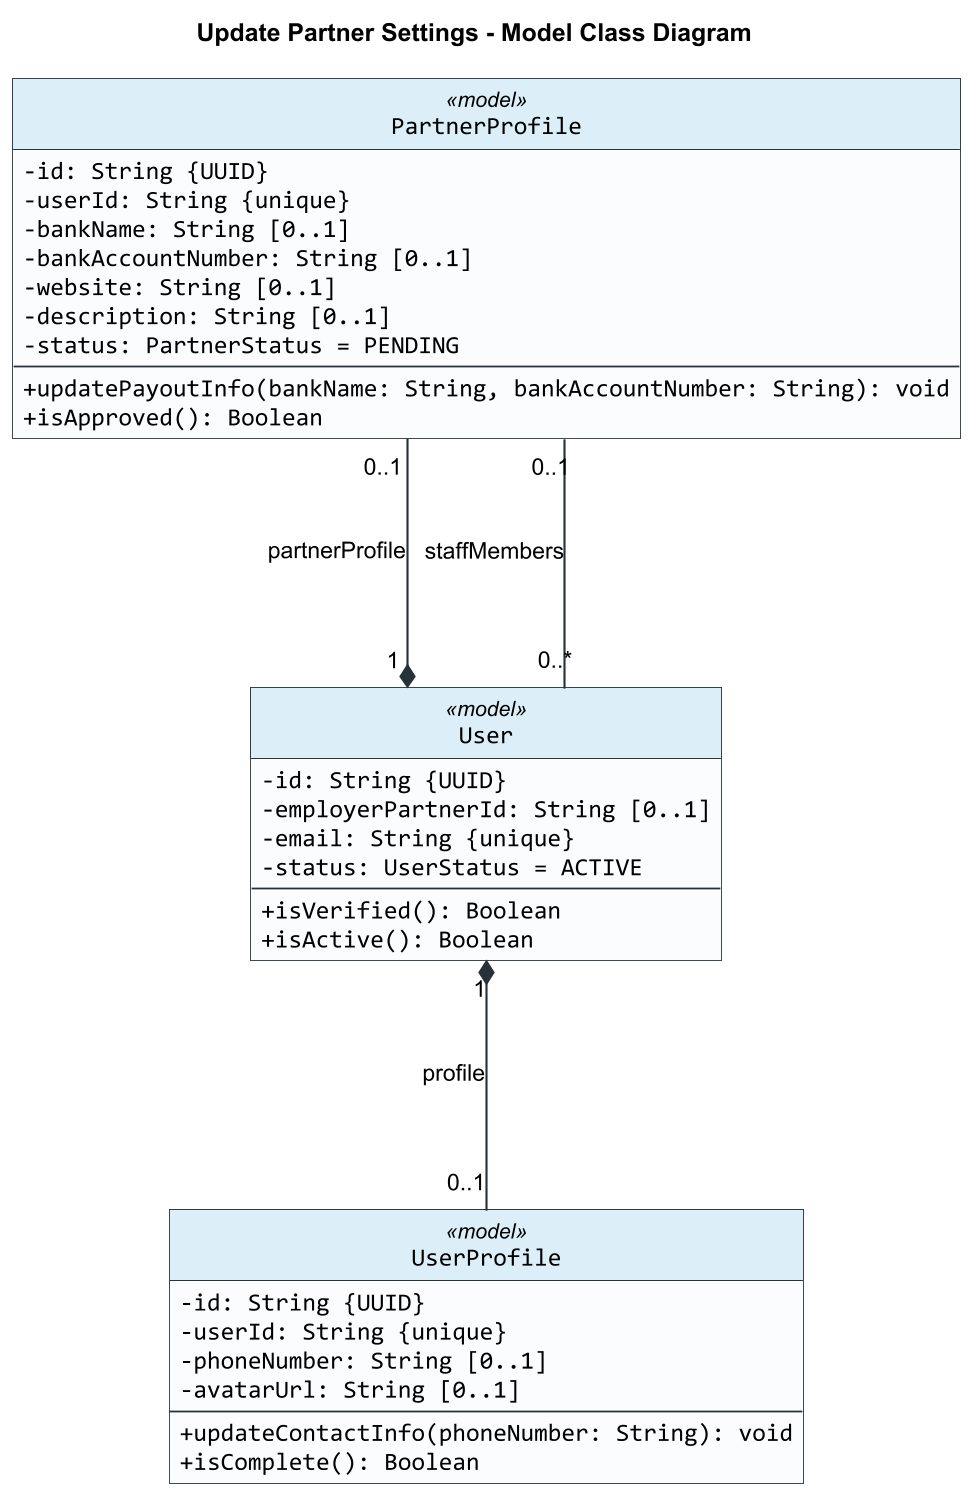

The diagram above was rendered by PlantUML. Its source (embedded in the PNG):
@startuml
title Update Partner Settings - Model Class Diagram

skinparam backgroundColor #FFFFFF
skinparam shadowing false
skinparam roundCorner 0
skinparam dpi 170
skinparam defaultFontName Arial
skinparam classFontName Arial
skinparam classAttributeFontName Consolas
skinparam classAttributeIconSize 0
skinparam classBorderColor #263238
skinparam classBackgroundColor #FAFCFD
skinparam classHeaderBackgroundColor #DCEEF8
skinparam ArrowColor #263238
skinparam ArrowThickness 1.2
skinparam linetype ortho
skinparam nodesep 160
skinparam ranksep 140
hide circle

class PartnerProfile <<model>> {
  -id: String {UUID}
  -userId: String {unique}
  -bankName: String [0..1]
  -bankAccountNumber: String [0..1]
  -website: String [0..1]
  -description: String [0..1]
  -status: PartnerStatus = PENDING
  --
  +updatePayoutInfo(bankName: String, bankAccountNumber: String): void
  +isApproved(): Boolean
}

class User <<model>> {
  -id: String {UUID}
  -employerPartnerId: String [0..1]
  -email: String {unique}
  -status: UserStatus = ACTIVE
  --
  +isVerified(): Boolean
  +isActive(): Boolean
}

class UserProfile <<model>> {
  -id: String {UUID}
  -userId: String {unique}
  -phoneNumber: String [0..1]
  -avatarUrl: String [0..1]
  --
  +updateContactInfo(phoneNumber: String): void
  +isComplete(): Boolean
}

User "1" *-- "0..1" PartnerProfile : partnerProfile
PartnerProfile "0..1" -- "0..*" User : staffMembers
User "1" *-- "0..1" UserProfile : profile

@enduml